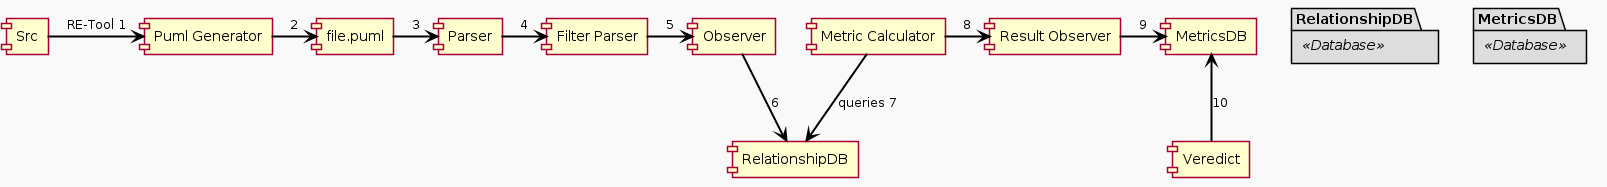

The diagram above was rendered by PlantUML. Its source (embedded in the PNG):
@startuml ComunicationDiagram
skinparam packageStyle rectangle
skinparam shadowing false
skinparam backgroundColor #F9F9F9
skinparam packageBackgroundColor #DDDDDD
skinparam packageBorderColor #000000
skinparam arrowColor #000000
skinparam arrowThickness 2

package "RelationshipDB" <<Database>> {
}

package "MetricsDB" <<Database>> {
}

[Src] -> [Puml Generator] : RE-Tool 1
[Puml Generator] -> [file.puml] : 2
[file.puml] -> [Parser] : 3
[Parser] -> [Filter Parser] : 4
[Filter Parser] -> [Observer] : 5
[Observer] --> [RelationshipDB] : 6
[Metric Calculator] --> [RelationshipDB] : queries 7
[Metric Calculator] -> [Result Observer] : 8
[Result Observer] -> [MetricsDB] : 9
[MetricsDB] <-- [Veredict] : 10

@enduml